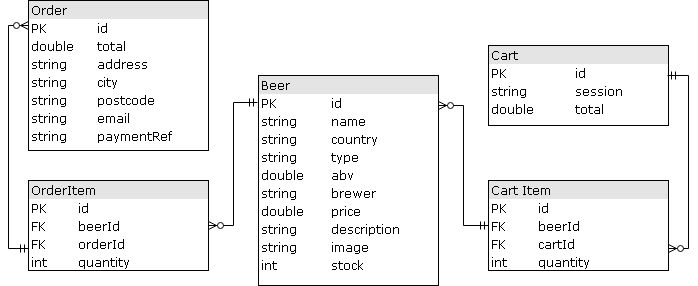

The diagram above was exported from draw.io. Its source (the exported page's mxGraphModel, read from the mxfile embedded in the PNG):
<mxGraphModel dx="840" dy="456" grid="1" gridSize="10" guides="1" tooltips="1" connect="1" arrows="1" fold="1" page="1" pageScale="1" pageWidth="1100" pageHeight="850" background="#ffffff" math="0" shadow="0">
  <root>
    <mxCell id="0" />
    <mxCell id="1" parent="0" />
    <mxCell id="7LRr4d3YMu14WXScLlWy-3" value="" style="edgeStyle=orthogonalEdgeStyle;rounded=0;orthogonalLoop=1;jettySize=auto;html=1;entryX=-0.006;entryY=0.129;entryDx=0;entryDy=0;entryPerimeter=0;exitX=1;exitY=0.5;exitDx=0;exitDy=0;strokeColor=#000000;endArrow=ERmandOne;endFill=0;startArrow=ERzeroToMany;startFill=1;" edge="1" parent="1" source="2ed32ef02a7f4228-4" target="2ed32ef02a7f4228-8">
      <mxGeometry relative="1" as="geometry" />
    </mxCell>
    <mxCell id="7LRr4d3YMu14WXScLlWy-4" style="edgeStyle=orthogonalEdgeStyle;rounded=0;orthogonalLoop=1;jettySize=auto;html=1;exitX=0;exitY=0.75;exitDx=0;exitDy=0;entryX=0;entryY=0.167;entryDx=0;entryDy=0;entryPerimeter=0;endArrow=ERzeroToMany;endFill=1;startArrow=ERmandOne;startFill=0;" edge="1" parent="1" source="2ed32ef02a7f4228-4" target="7LRr4d3YMu14WXScLlWy-1">
      <mxGeometry relative="1" as="geometry" />
    </mxCell>
    <mxCell id="2ed32ef02a7f4228-4" value="&lt;div style=&quot;box-sizing: border-box ; width: 100% ; background: #e4e4e4 ; padding: 2px&quot;&gt;OrderItem&lt;/div&gt;&lt;table style=&quot;width: 100% ; font-size: 1em&quot; cellpadding=&quot;2&quot; cellspacing=&quot;0&quot;&gt;&lt;tbody&gt;&lt;tr&gt;&lt;td&gt;PK&lt;/td&gt;&lt;td&gt;id&lt;/td&gt;&lt;/tr&gt;&lt;tr&gt;&lt;td&gt;FK&lt;/td&gt;&lt;td&gt;beerId&lt;/td&gt;&lt;/tr&gt;&lt;tr&gt;&lt;td&gt;FK&lt;/td&gt;&lt;td&gt;orderId&lt;/td&gt;&lt;/tr&gt;&lt;tr&gt;&lt;td&gt;int&lt;/td&gt;&lt;td&gt;quantity&lt;br&gt;&lt;/td&gt;&lt;/tr&gt;&lt;/tbody&gt;&lt;/table&gt;" style="verticalAlign=top;align=left;overflow=fill;html=1;rounded=0;shadow=0;comic=0;labelBackgroundColor=none;strokeColor=#000000;strokeWidth=1;fillColor=#ffffff;fontFamily=Verdana;fontSize=12;fontColor=#000000;" parent="1" vertex="1">
      <mxGeometry x="230" y="385" width="180" height="90" as="geometry" />
    </mxCell>
    <mxCell id="2ed32ef02a7f4228-6" value="&lt;div style=&quot;box-sizing: border-box ; width: 100% ; background: #e4e4e4 ; padding: 2px&quot;&gt;Cart&lt;/div&gt;&lt;table style=&quot;width: 100% ; font-size: 1em&quot; cellpadding=&quot;2&quot; cellspacing=&quot;0&quot;&gt;&lt;tbody&gt;&lt;tr&gt;&lt;td&gt;PK&lt;/td&gt;&lt;td&gt;id&lt;/td&gt;&lt;/tr&gt;&lt;tr&gt;&lt;td&gt;string&lt;/td&gt;&lt;td&gt;session&lt;/td&gt;&lt;/tr&gt;&lt;tr&gt;&lt;td&gt;double&lt;/td&gt;&lt;td&gt;total&lt;/td&gt;&lt;/tr&gt;&lt;tr&gt;&lt;td&gt;&lt;/td&gt;&lt;td&gt;&lt;/td&gt;&lt;/tr&gt;&lt;/tbody&gt;&lt;/table&gt;" style="verticalAlign=top;align=left;overflow=fill;html=1;rounded=0;shadow=0;comic=0;labelBackgroundColor=none;strokeColor=#000000;strokeWidth=1;fillColor=#ffffff;fontFamily=Verdana;fontSize=12;fontColor=#000000;" parent="1" vertex="1">
      <mxGeometry x="690" y="250" width="180" height="80" as="geometry" />
    </mxCell>
    <mxCell id="2ed32ef02a7f4228-8" value="&lt;div style=&quot;box-sizing: border-box ; width: 100% ; background: #e4e4e4 ; padding: 2px&quot;&gt;Beer&lt;/div&gt;&lt;table style=&quot;width: 100% ; font-size: 1em&quot; cellpadding=&quot;2&quot; cellspacing=&quot;0&quot;&gt;&lt;tbody&gt;&lt;tr&gt;&lt;td&gt;PK&lt;/td&gt;&lt;td&gt;id&lt;/td&gt;&lt;/tr&gt;&lt;tr&gt;&lt;td&gt;string&lt;/td&gt;&lt;td&gt;name&lt;/td&gt;&lt;/tr&gt;&lt;tr&gt;&lt;td&gt;string&lt;/td&gt;&lt;td&gt;country&lt;/td&gt;&lt;/tr&gt;&lt;tr&gt;&lt;td&gt;string&lt;br&gt;&lt;/td&gt;&lt;td&gt;type&lt;br&gt;&lt;/td&gt;&lt;/tr&gt;&lt;tr&gt;&lt;td&gt;double&lt;br&gt;&lt;/td&gt;&lt;td&gt;abv&lt;br&gt;&lt;/td&gt;&lt;/tr&gt;&lt;tr&gt;&lt;td&gt;string&lt;br&gt;&lt;/td&gt;&lt;td&gt;brewer&lt;br&gt;&lt;/td&gt;&lt;/tr&gt;&lt;tr&gt;&lt;td&gt;double&lt;br&gt;&lt;/td&gt;&lt;td&gt;price&lt;br&gt;&lt;/td&gt;&lt;/tr&gt;&lt;tr&gt;&lt;td&gt;string&lt;br&gt;&lt;/td&gt;&lt;td&gt;description&lt;br&gt;&lt;/td&gt;&lt;/tr&gt;&lt;tr&gt;&lt;td&gt;string&lt;br&gt;&lt;/td&gt;&lt;td&gt;image&lt;br&gt;&lt;/td&gt;&lt;/tr&gt;&lt;tr&gt;&lt;td&gt;int&lt;br&gt;&lt;/td&gt;&lt;td&gt;stock&lt;br&gt;&lt;/td&gt;&lt;/tr&gt;&lt;tr&gt;&lt;td&gt;&lt;br&gt;&lt;/td&gt;&lt;td&gt;&lt;/td&gt;&lt;/tr&gt;&lt;/tbody&gt;&lt;/table&gt;" style="verticalAlign=top;align=left;overflow=fill;html=1;rounded=0;shadow=0;comic=0;labelBackgroundColor=none;strokeColor=#000000;strokeWidth=1;fillColor=#ffffff;fontFamily=Verdana;fontSize=12;fontColor=#000000;" parent="1" vertex="1">
      <mxGeometry x="460" y="280" width="180" height="210" as="geometry" />
    </mxCell>
    <mxCell id="7LRr4d3YMu14WXScLlWy-5" style="edgeStyle=orthogonalEdgeStyle;rounded=0;orthogonalLoop=1;jettySize=auto;html=1;exitX=0;exitY=0.5;exitDx=0;exitDy=0;entryX=1;entryY=0.143;entryDx=0;entryDy=0;entryPerimeter=0;startArrow=ERmandOne;startFill=0;endArrow=ERzeroToMany;endFill=1;" edge="1" parent="1" source="2ed32ef02a7f4228-9" target="2ed32ef02a7f4228-8">
      <mxGeometry relative="1" as="geometry" />
    </mxCell>
    <mxCell id="7LRr4d3YMu14WXScLlWy-6" style="edgeStyle=orthogonalEdgeStyle;rounded=0;orthogonalLoop=1;jettySize=auto;html=1;exitX=1;exitY=0.75;exitDx=0;exitDy=0;entryX=0.994;entryY=0.375;entryDx=0;entryDy=0;entryPerimeter=0;startArrow=ERzeroToMany;startFill=1;endArrow=ERmandOne;endFill=0;" edge="1" parent="1" source="2ed32ef02a7f4228-9" target="2ed32ef02a7f4228-6">
      <mxGeometry relative="1" as="geometry" />
    </mxCell>
    <mxCell id="2ed32ef02a7f4228-9" value="&lt;div style=&quot;box-sizing: border-box ; width: 100% ; background: #e4e4e4 ; padding: 2px&quot;&gt;Cart Item&lt;/div&gt;&lt;table style=&quot;width: 100% ; font-size: 1em&quot; cellpadding=&quot;2&quot; cellspacing=&quot;0&quot;&gt;&lt;tbody&gt;&lt;tr&gt;&lt;td&gt;PK&lt;/td&gt;&lt;td&gt;id&lt;/td&gt;&lt;/tr&gt;&lt;tr&gt;&lt;td&gt;FK&lt;/td&gt;&lt;td&gt;beerId&lt;/td&gt;&lt;/tr&gt;&lt;tr&gt;&lt;td&gt;FK&lt;/td&gt;&lt;td&gt;cartId&lt;/td&gt;&lt;/tr&gt;&lt;tr&gt;&lt;td&gt;int&lt;/td&gt;&lt;td&gt;quantity&lt;/td&gt;&lt;/tr&gt;&lt;/tbody&gt;&lt;/table&gt;" style="verticalAlign=top;align=left;overflow=fill;html=1;rounded=0;shadow=0;comic=0;labelBackgroundColor=none;strokeColor=#000000;strokeWidth=1;fillColor=#ffffff;fontFamily=Verdana;fontSize=12;fontColor=#000000;" parent="1" vertex="1">
      <mxGeometry x="690" y="385" width="180" height="90" as="geometry" />
    </mxCell>
    <mxCell id="7LRr4d3YMu14WXScLlWy-1" value="&lt;div style=&quot;box-sizing: border-box ; width: 100% ; background: #e4e4e4 ; padding: 2px&quot;&gt;Order&lt;/div&gt;&lt;table style=&quot;width: 100% ; font-size: 1em&quot; cellpadding=&quot;2&quot; cellspacing=&quot;0&quot;&gt;&lt;tbody&gt;&lt;tr&gt;&lt;td&gt;PK&lt;/td&gt;&lt;td&gt;id&lt;/td&gt;&lt;/tr&gt;&lt;tr&gt;&lt;td&gt;double&lt;/td&gt;&lt;td&gt;total&lt;/td&gt;&lt;/tr&gt;&lt;tr&gt;&lt;td&gt;string&lt;/td&gt;&lt;td&gt;address&lt;/td&gt;&lt;/tr&gt;&lt;tr&gt;&lt;td&gt;string&lt;br&gt;&lt;/td&gt;&lt;td&gt;city&lt;br&gt;&lt;/td&gt;&lt;/tr&gt;&lt;tr&gt;&lt;td&gt;string&lt;br&gt;&lt;/td&gt;&lt;td&gt;postcode&lt;br&gt;&lt;/td&gt;&lt;/tr&gt;&lt;tr&gt;&lt;td&gt;string&lt;br&gt;&lt;/td&gt;&lt;td&gt;email&lt;br&gt;&lt;/td&gt;&lt;/tr&gt;&lt;tr&gt;&lt;td&gt;string&lt;br&gt;&lt;/td&gt;&lt;td&gt;paymentRef&lt;br&gt;&lt;/td&gt;&lt;/tr&gt;&lt;tr&gt;&lt;td&gt;&lt;/td&gt;&lt;td&gt;&lt;/td&gt;&lt;/tr&gt;&lt;/tbody&gt;&lt;/table&gt;" style="verticalAlign=top;align=left;overflow=fill;html=1;rounded=0;shadow=0;comic=0;labelBackgroundColor=none;strokeColor=#000000;strokeWidth=1;fillColor=#ffffff;fontFamily=Verdana;fontSize=12;fontColor=#000000;" vertex="1" parent="1">
      <mxGeometry x="230" y="205" width="180" height="150" as="geometry" />
    </mxCell>
  </root>
</mxGraphModel>